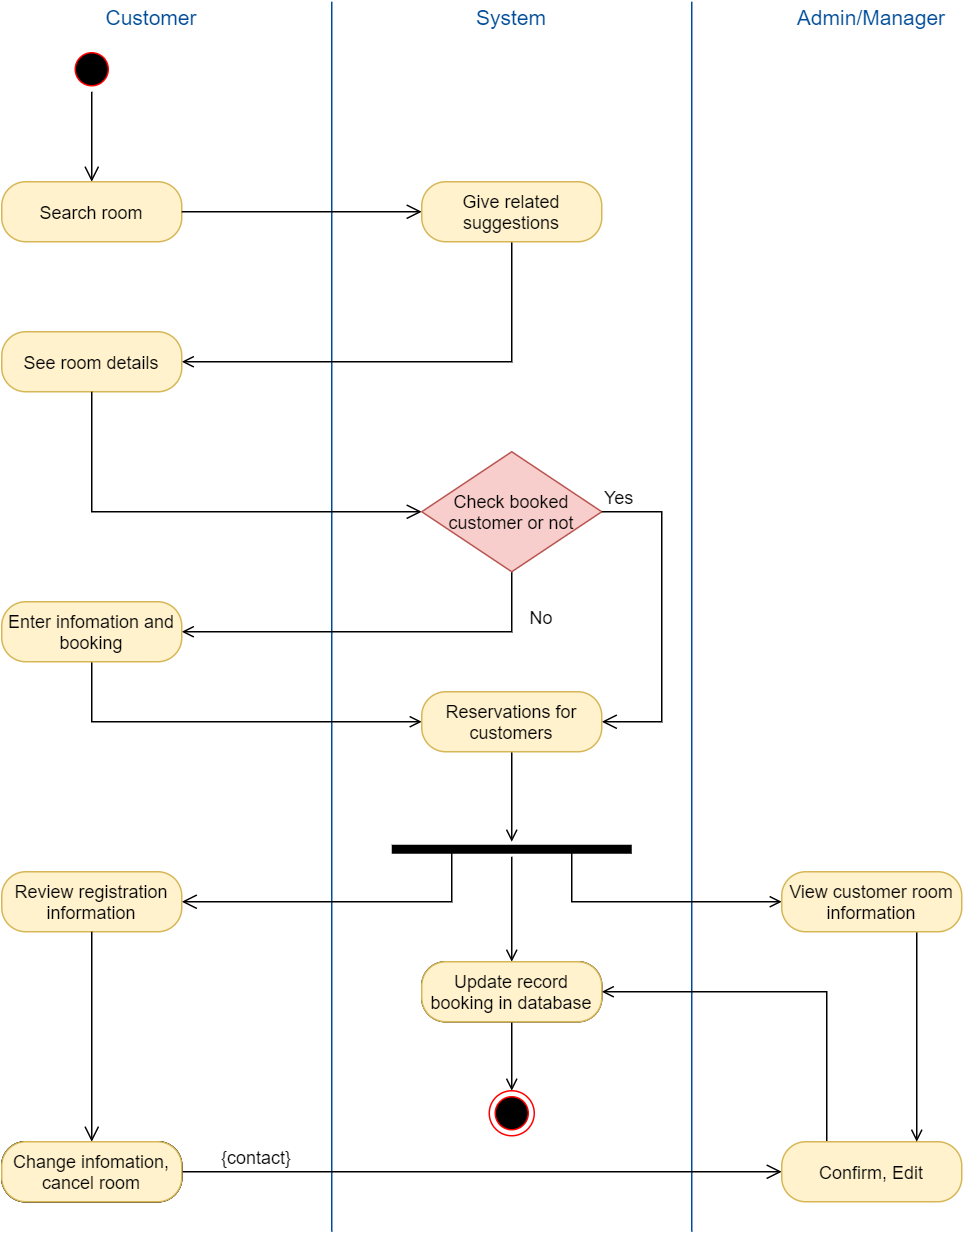

The diagram above was exported from draw.io. Its source (the exported page's mxGraphModel, read from the mxfile embedded in the PNG):
<mxGraphModel dx="1038" dy="641" grid="1" gridSize="10" guides="1" tooltips="1" connect="1" arrows="1" fold="1" page="1" pageScale="1" pageWidth="1169" pageHeight="827" math="0" shadow="0">
  <root>
    <mxCell id="0" />
    <mxCell id="1" parent="0" />
    <mxCell id="2" value="" style="endArrow=none;html=1;strokeColor=#004C99;" edge="1" parent="1">
      <mxGeometry width="50" height="50" relative="1" as="geometry">
        <mxPoint x="280" y="1320" as="sourcePoint" />
        <mxPoint x="280" y="500" as="targetPoint" />
      </mxGeometry>
    </mxCell>
    <mxCell id="3" value="" style="endArrow=none;html=1;strokeColor=#004C99;" edge="1" parent="1">
      <mxGeometry width="50" height="50" relative="1" as="geometry">
        <mxPoint x="520" y="1320" as="sourcePoint" />
        <mxPoint x="520" y="500" as="targetPoint" />
      </mxGeometry>
    </mxCell>
    <mxCell id="4" value="&lt;font style=&quot;font-size: 14px&quot;&gt;Customer&lt;/font&gt;" style="text;html=1;strokeColor=none;fillColor=none;align=center;verticalAlign=middle;whiteSpace=wrap;rounded=0;shadow=0;fontColor=#004C99;" vertex="1" parent="1">
      <mxGeometry x="120" y="500" width="80" height="20" as="geometry" />
    </mxCell>
    <mxCell id="5" value="&lt;font style=&quot;font-size: 14px&quot;&gt;System&lt;/font&gt;" style="text;html=1;strokeColor=none;fillColor=none;align=center;verticalAlign=middle;whiteSpace=wrap;rounded=0;shadow=0;fontColor=#004C99;" vertex="1" parent="1">
      <mxGeometry x="360" y="500" width="80" height="20" as="geometry" />
    </mxCell>
    <mxCell id="6" value="&lt;font style=&quot;font-size: 14px&quot;&gt;Admin/Manager&lt;/font&gt;" style="text;html=1;strokeColor=none;fillColor=none;align=center;verticalAlign=middle;whiteSpace=wrap;rounded=0;shadow=0;fontColor=#004C99;" vertex="1" parent="1">
      <mxGeometry x="580" y="500" width="120" height="20" as="geometry" />
    </mxCell>
    <mxCell id="7" value="" style="ellipse;html=1;shape=startState;fillColor=#000000;strokeColor=#FF0000;rounded=0;shadow=0;" vertex="1" parent="1">
      <mxGeometry x="105" y="530" width="30" height="30" as="geometry" />
    </mxCell>
    <mxCell id="8" value="" style="edgeStyle=orthogonalEdgeStyle;html=1;verticalAlign=bottom;endArrow=open;endSize=8;strokeColor=#000000;entryX=0.5;entryY=0;entryDx=0;entryDy=0;" edge="1" source="7" target="9" parent="1">
      <mxGeometry relative="1" as="geometry">
        <mxPoint x="120" y="620" as="targetPoint" />
      </mxGeometry>
    </mxCell>
    <mxCell id="9" value="Search room" style="rounded=1;whiteSpace=wrap;html=1;arcSize=40;fillColor=#fff2cc;strokeColor=#d6b656;shadow=0;" vertex="1" parent="1">
      <mxGeometry x="60" y="620" width="120" height="40" as="geometry" />
    </mxCell>
    <mxCell id="10" value="" style="edgeStyle=orthogonalEdgeStyle;html=1;verticalAlign=bottom;endArrow=open;endSize=8;strokeColor=#000000;" edge="1" source="9" target="12" parent="1">
      <mxGeometry relative="1" as="geometry">
        <mxPoint x="340" y="640" as="targetPoint" />
      </mxGeometry>
    </mxCell>
    <mxCell id="11" style="edgeStyle=orthogonalEdgeStyle;rounded=0;orthogonalLoop=1;jettySize=auto;html=1;entryX=1;entryY=0.5;entryDx=0;entryDy=0;endArrow=open;endFill=0;strokeColor=#000000;" edge="1" source="12" target="13" parent="1">
      <mxGeometry relative="1" as="geometry">
        <Array as="points">
          <mxPoint x="400" y="740" />
        </Array>
      </mxGeometry>
    </mxCell>
    <mxCell id="12" value="Give related suggestions" style="rounded=1;whiteSpace=wrap;html=1;arcSize=40;fillColor=#fff2cc;strokeColor=#d6b656;" vertex="1" parent="1">
      <mxGeometry x="340" y="620" width="120" height="40" as="geometry" />
    </mxCell>
    <mxCell id="13" value="See room details" style="rounded=1;whiteSpace=wrap;html=1;arcSize=40;fillColor=#fff2cc;strokeColor=#d6b656;shadow=0;" vertex="1" parent="1">
      <mxGeometry x="60" y="720" width="120" height="40" as="geometry" />
    </mxCell>
    <mxCell id="14" value="" style="edgeStyle=orthogonalEdgeStyle;html=1;verticalAlign=bottom;endArrow=open;endSize=8;strokeColor=#000000;entryX=0;entryY=0.5;entryDx=0;entryDy=0;rounded=0;" edge="1" source="13" target="16" parent="1">
      <mxGeometry relative="1" as="geometry">
        <mxPoint x="120" y="820" as="targetPoint" />
        <Array as="points">
          <mxPoint x="120" y="840" />
        </Array>
      </mxGeometry>
    </mxCell>
    <mxCell id="15" style="edgeStyle=orthogonalEdgeStyle;rounded=0;orthogonalLoop=1;jettySize=auto;html=1;entryX=1;entryY=0.5;entryDx=0;entryDy=0;endArrow=open;endFill=0;strokeColor=#000000;exitX=0.5;exitY=1;exitDx=0;exitDy=0;" edge="1" source="16" target="19" parent="1">
      <mxGeometry relative="1" as="geometry" />
    </mxCell>
    <mxCell id="16" value="Check booked customer or not" style="rhombus;whiteSpace=wrap;html=1;fillColor=#f8cecc;strokeColor=#b85450;rounded=0;shadow=0;" vertex="1" parent="1">
      <mxGeometry x="340" y="800" width="120" height="80" as="geometry" />
    </mxCell>
    <mxCell id="17" value="&lt;font style=&quot;font-size: 12px&quot;&gt;Yes&lt;/font&gt;" style="edgeStyle=orthogonalEdgeStyle;html=1;align=left;verticalAlign=bottom;endArrow=open;endSize=8;strokeColor=#000000;rounded=0;entryX=1;entryY=0.5;entryDx=0;entryDy=0;" edge="1" source="16" target="21" parent="1">
      <mxGeometry x="-1" relative="1" as="geometry">
        <mxPoint x="490" y="840" as="targetPoint" />
        <Array as="points">
          <mxPoint x="500" y="840" />
          <mxPoint x="500" y="980" />
        </Array>
      </mxGeometry>
    </mxCell>
    <mxCell id="18" style="edgeStyle=orthogonalEdgeStyle;rounded=0;orthogonalLoop=1;jettySize=auto;html=1;entryX=0;entryY=0.5;entryDx=0;entryDy=0;endArrow=open;endFill=0;strokeColor=#000000;exitX=0.5;exitY=1;exitDx=0;exitDy=0;" edge="1" source="19" target="21" parent="1">
      <mxGeometry relative="1" as="geometry" />
    </mxCell>
    <mxCell id="19" value="Enter infomation and booking" style="rounded=1;whiteSpace=wrap;html=1;arcSize=40;fillColor=#fff2cc;strokeColor=#d6b656;shadow=0;" vertex="1" parent="1">
      <mxGeometry x="60" y="900" width="120" height="40" as="geometry" />
    </mxCell>
    <mxCell id="20" style="edgeStyle=none;rounded=0;orthogonalLoop=1;jettySize=auto;html=1;endArrow=open;endFill=0;strokeColor=#000000;" edge="1" source="21" target="24" parent="1">
      <mxGeometry relative="1" as="geometry" />
    </mxCell>
    <mxCell id="21" value="Reservations for customers" style="rounded=1;whiteSpace=wrap;html=1;arcSize=40;fillColor=#fff2cc;strokeColor=#d6b656;" vertex="1" parent="1">
      <mxGeometry x="340" y="960" width="120" height="40" as="geometry" />
    </mxCell>
    <mxCell id="22" style="edgeStyle=none;rounded=0;orthogonalLoop=1;jettySize=auto;html=1;endArrow=open;endFill=0;strokeColor=#000000;entryX=0.5;entryY=0;entryDx=0;entryDy=0;" edge="1" source="24" target="27" parent="1">
      <mxGeometry relative="1" as="geometry">
        <mxPoint x="400" y="1120" as="targetPoint" />
      </mxGeometry>
    </mxCell>
    <mxCell id="23" style="edgeStyle=none;rounded=0;orthogonalLoop=1;jettySize=auto;html=1;exitX=0.75;exitY=0.5;exitDx=0;exitDy=0;exitPerimeter=0;endArrow=open;endFill=0;strokeColor=#000000;" edge="1" source="24" parent="1">
      <mxGeometry relative="1" as="geometry">
        <mxPoint x="580" y="1100" as="targetPoint" />
        <Array as="points">
          <mxPoint x="440" y="1100" />
        </Array>
      </mxGeometry>
    </mxCell>
    <mxCell id="24" value="" style="shape=line;html=1;strokeWidth=6;strokeColor=#000000;rounded=0;shadow=0;" vertex="1" parent="1">
      <mxGeometry x="320" y="1060" width="160" height="10" as="geometry" />
    </mxCell>
    <mxCell id="25" value="" style="html=1;verticalAlign=bottom;endArrow=open;endSize=8;strokeColor=#000000;exitX=0.25;exitY=0.5;exitDx=0;exitDy=0;exitPerimeter=0;rounded=0;entryX=1;entryY=0.5;entryDx=0;entryDy=0;" edge="1" source="24" target="29" parent="1">
      <mxGeometry relative="1" as="geometry">
        <mxPoint x="200" y="1100" as="targetPoint" />
        <Array as="points">
          <mxPoint x="360" y="1100" />
        </Array>
      </mxGeometry>
    </mxCell>
    <mxCell id="26" style="edgeStyle=none;rounded=0;orthogonalLoop=1;jettySize=auto;html=1;entryX=0.5;entryY=0;entryDx=0;entryDy=0;endArrow=open;endFill=0;strokeColor=#000000;" edge="1" source="27" target="40" parent="1">
      <mxGeometry relative="1" as="geometry" />
    </mxCell>
    <mxCell id="27" value="Update record booking in database" style="rounded=1;whiteSpace=wrap;html=1;arcSize=40;fillColor=#fff2cc;strokeColor=#000000;shadow=0;" vertex="1" parent="1">
      <mxGeometry x="340" y="1140" width="120" height="40" as="geometry" />
    </mxCell>
    <mxCell id="28" value="No" style="text;html=1;strokeColor=none;fillColor=none;align=center;verticalAlign=middle;whiteSpace=wrap;rounded=0;shadow=0;" vertex="1" parent="1">
      <mxGeometry x="400" y="900" width="40" height="20" as="geometry" />
    </mxCell>
    <mxCell id="29" value="Review registration information" style="rounded=1;whiteSpace=wrap;html=1;arcSize=40;fillColor=#fff2cc;strokeColor=#d6b656;shadow=0;" vertex="1" parent="1">
      <mxGeometry x="60" y="1080" width="120" height="40" as="geometry" />
    </mxCell>
    <mxCell id="30" value="" style="edgeStyle=orthogonalEdgeStyle;html=1;verticalAlign=bottom;endArrow=open;endSize=8;strokeColor=#000000;entryX=0.5;entryY=0;entryDx=0;entryDy=0;" edge="1" source="29" target="31" parent="1">
      <mxGeometry relative="1" as="geometry">
        <mxPoint x="120" y="1180" as="targetPoint" />
      </mxGeometry>
    </mxCell>
    <mxCell id="31" value="Change infomation, cancel room" style="rounded=1;whiteSpace=wrap;html=1;arcSize=40;fontColor=#000000;fillColor=#ffffc0;strokeColor=#000000;shadow=0;" vertex="1" parent="1">
      <mxGeometry x="60" y="1260" width="120" height="40" as="geometry" />
    </mxCell>
    <mxCell id="32" value="" style="edgeStyle=orthogonalEdgeStyle;html=1;verticalAlign=bottom;endArrow=open;endSize=8;strokeColor=#000000;" edge="1" source="31" parent="1">
      <mxGeometry relative="1" as="geometry">
        <mxPoint x="580" y="1280" as="targetPoint" />
      </mxGeometry>
    </mxCell>
    <mxCell id="33" style="edgeStyle=none;rounded=0;orthogonalLoop=1;jettySize=auto;html=1;entryX=1;entryY=0.5;entryDx=0;entryDy=0;endArrow=open;endFill=0;strokeColor=#000000;exitX=0.25;exitY=0;exitDx=0;exitDy=0;" edge="1" source="34" target="27" parent="1">
      <mxGeometry relative="1" as="geometry">
        <Array as="points">
          <mxPoint x="610" y="1160" />
        </Array>
      </mxGeometry>
    </mxCell>
    <mxCell id="34" value="Confirm, Edit" style="rounded=1;whiteSpace=wrap;html=1;arcSize=40;fillColor=#fff2cc;strokeColor=#d6b656;shadow=0;" vertex="1" parent="1">
      <mxGeometry x="580" y="1260" width="120" height="40" as="geometry" />
    </mxCell>
    <mxCell id="35" value="{contact}" style="text;html=1;strokeColor=none;fillColor=none;align=center;verticalAlign=middle;whiteSpace=wrap;rounded=0;shadow=0;" vertex="1" parent="1">
      <mxGeometry x="200" y="1260" width="60" height="20" as="geometry" />
    </mxCell>
    <mxCell id="36" style="edgeStyle=none;rounded=0;orthogonalLoop=1;jettySize=auto;html=1;entryX=0.75;entryY=0;entryDx=0;entryDy=0;endArrow=open;endFill=0;strokeColor=#000000;exitX=0.75;exitY=1;exitDx=0;exitDy=0;" edge="1" source="37" target="34" parent="1">
      <mxGeometry relative="1" as="geometry" />
    </mxCell>
    <mxCell id="37" value="View customer room information" style="rounded=1;whiteSpace=wrap;html=1;arcSize=40;fillColor=#fff2cc;strokeColor=#d6b656;shadow=0;" vertex="1" parent="1">
      <mxGeometry x="580" y="1080" width="120" height="40" as="geometry" />
    </mxCell>
    <mxCell id="38" value="Change infomation, cancel room" style="rounded=1;whiteSpace=wrap;html=1;arcSize=40;fontColor=#000000;fillColor=#ffffc0;strokeColor=#000000;shadow=0;" vertex="1" parent="1">
      <mxGeometry x="60" y="1260" width="120" height="40" as="geometry" />
    </mxCell>
    <mxCell id="39" value="Change infomation, cancel room" style="rounded=1;whiteSpace=wrap;html=1;arcSize=40;fillColor=#fff2cc;strokeColor=#d6b656;shadow=0;" vertex="1" parent="1">
      <mxGeometry x="60" y="1260" width="120" height="40" as="geometry" />
    </mxCell>
    <mxCell id="40" value="" style="ellipse;html=1;shape=endState;fillColor=#000000;strokeColor=#ff0000;rounded=0;shadow=0;" vertex="1" parent="1">
      <mxGeometry x="385" y="1226" width="30" height="30" as="geometry" />
    </mxCell>
    <mxCell id="41" value="Update record booking in database" style="rounded=1;whiteSpace=wrap;html=1;arcSize=40;fillColor=#fff2cc;strokeColor=#d6b656;shadow=0;" vertex="1" parent="1">
      <mxGeometry x="340" y="1140" width="120" height="40" as="geometry" />
    </mxCell>
  </root>
</mxGraphModel>